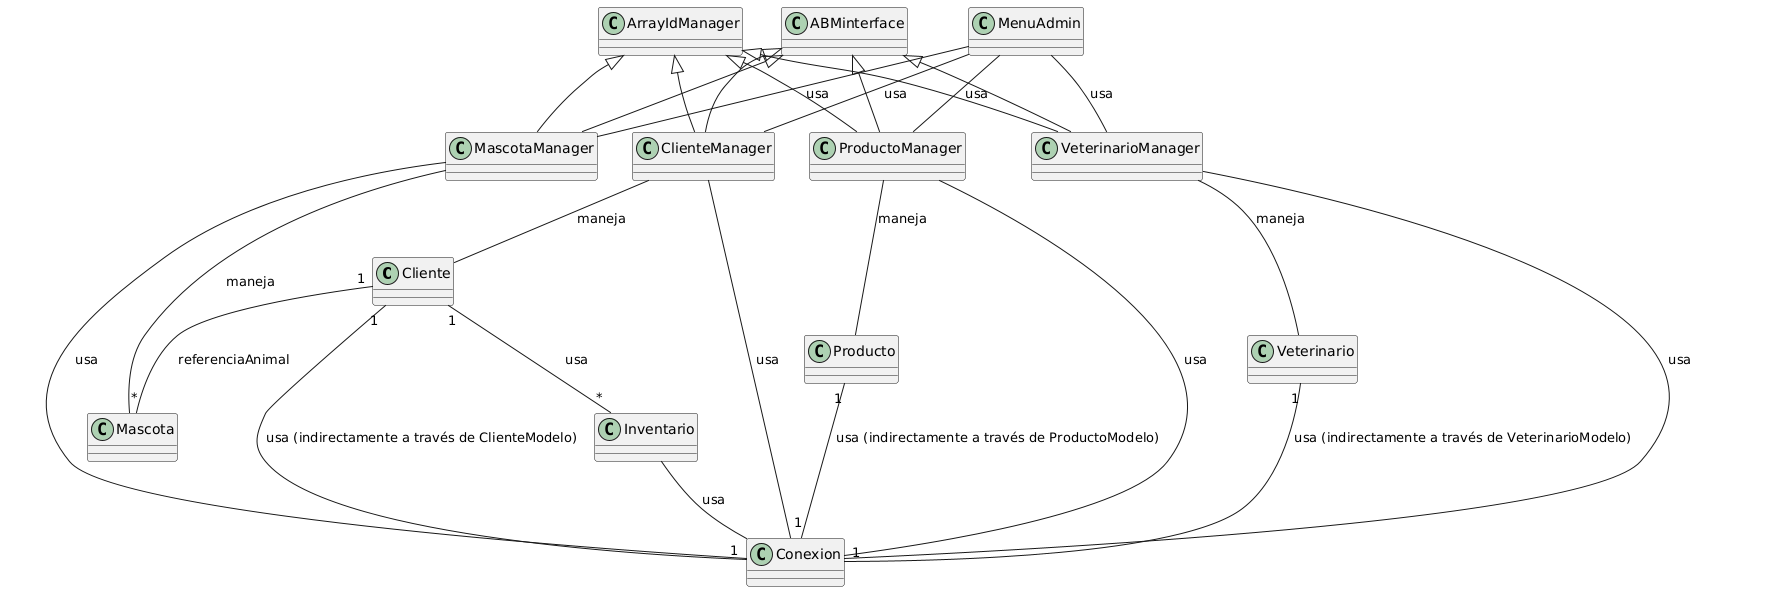

The diagram above was rendered by PlantUML. Its source (embedded in the PNG):
@startuml
Cliente "1" -- "*" Mascota: referenciaAnimal

Cliente "1" -- "*" Inventario: usa
Cliente "1" -- "1" Conexion: usa (indirectamente a través de ClienteModelo)
Producto "1" -- "1" Conexion: usa (indirectamente a través de ProductoModelo)
Veterinario "1" -- "1" Conexion: usa (indirectamente a través de VeterinarioModelo)
Inventario -- Conexion: usa

ClienteManager -- Cliente: maneja
ClienteManager -- Conexion: usa

VeterinarioManager -- Veterinario: maneja
VeterinarioManager -- Conexion: usa

MascotaManager -- Mascota: maneja
MascotaManager -- Conexion: usa

ProductoManager -- Producto: maneja
ProductoManager -- Conexion: usa

ArrayIdManager <|-- ClienteManager
ArrayIdManager <|-- VeterinarioManager
ArrayIdManager <|-- MascotaManager
ArrayIdManager <|-- ProductoManager

ABMinterface <|-- ClienteManager
ABMinterface <|-- VeterinarioManager
ABMinterface <|-- MascotaManager
ABMinterface <|-- ProductoManager

MenuAdmin -- ClienteManager: usa
MenuAdmin -- VeterinarioManager: usa
MenuAdmin -- MascotaManager: usa
MenuAdmin -- ProductoManager: usa
@enduml